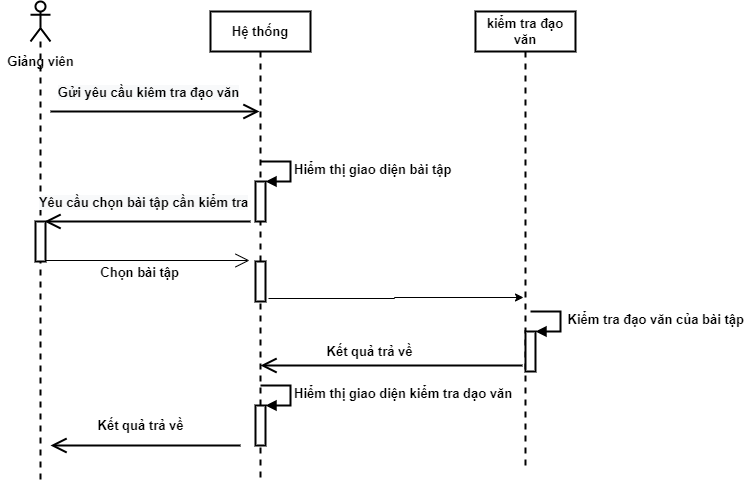

The diagram above was exported from draw.io. Its source (the exported page's mxGraphModel, read from the mxfile embedded in the PNG):
<mxGraphModel dx="1422" dy="705" grid="1" gridSize="10" guides="1" tooltips="1" connect="1" arrows="1" fold="1" page="1" pageScale="1" pageWidth="827" pageHeight="1169" math="0" shadow="0">
  <root>
    <mxCell id="0" />
    <mxCell id="1" parent="0" />
    <mxCell id="2" value="" style="shape=umlLifeline;participant=umlActor;perimeter=lifelinePerimeter;whiteSpace=wrap;html=1;container=1;collapsible=0;recursiveResize=0;verticalAlign=top;spacingTop=36;outlineConnect=0;strokeWidth=2;fontSize=13;fontStyle=1" parent="1" vertex="1">
      <mxGeometry x="210" y="180" width="20" height="480" as="geometry" />
    </mxCell>
    <mxCell id="3" value="" style="html=1;points=[];perimeter=orthogonalPerimeter;fontSize=13;strokeWidth=2;fontStyle=1" parent="2" vertex="1">
      <mxGeometry x="5" y="220" width="10" height="40" as="geometry" />
    </mxCell>
    <mxCell id="4" value="Hệ thống" style="shape=umlLifeline;perimeter=lifelinePerimeter;whiteSpace=wrap;html=1;container=1;collapsible=0;recursiveResize=0;outlineConnect=0;strokeWidth=2;fontSize=13;fontStyle=1" parent="1" vertex="1">
      <mxGeometry x="390" y="190" width="100" height="470" as="geometry" />
    </mxCell>
    <mxCell id="5" value="" style="html=1;points=[];perimeter=orthogonalPerimeter;fontSize=13;strokeWidth=2;fontStyle=1" parent="4" vertex="1">
      <mxGeometry x="45" y="250" width="10" height="40" as="geometry" />
    </mxCell>
    <mxCell id="6" value="" style="html=1;points=[];perimeter=orthogonalPerimeter;fontSize=13;fontStyle=1;strokeWidth=2;" parent="4" vertex="1">
      <mxGeometry x="45" y="170" width="10" height="40" as="geometry" />
    </mxCell>
    <mxCell id="7" value="Hiểm thị giao diện bài tập&amp;nbsp;" style="edgeStyle=orthogonalEdgeStyle;html=1;align=left;spacingLeft=2;endArrow=block;rounded=0;entryX=1;entryY=0;fontSize=13;fontStyle=1;strokeWidth=2;" parent="4" target="6" edge="1">
      <mxGeometry relative="1" as="geometry">
        <mxPoint x="50" y="150" as="sourcePoint" />
        <Array as="points">
          <mxPoint x="80" y="150" />
        </Array>
      </mxGeometry>
    </mxCell>
    <mxCell id="8" value="" style="html=1;points=[];perimeter=orthogonalPerimeter;fontSize=13;fontStyle=1;strokeWidth=2;" parent="4" vertex="1">
      <mxGeometry x="45" y="394" width="10" height="40" as="geometry" />
    </mxCell>
    <mxCell id="9" value="Hiểm thị giao diện kiểm tra dạo văn" style="edgeStyle=orthogonalEdgeStyle;html=1;align=left;spacingLeft=2;endArrow=block;rounded=0;entryX=1;entryY=0;fontSize=13;fontStyle=1;strokeWidth=2;" parent="4" target="8" edge="1">
      <mxGeometry relative="1" as="geometry">
        <mxPoint x="50" y="374" as="sourcePoint" />
        <Array as="points">
          <mxPoint x="80" y="374" />
        </Array>
      </mxGeometry>
    </mxCell>
    <mxCell id="10" value="kiểm tra đạo văn" style="shape=umlLifeline;perimeter=lifelinePerimeter;whiteSpace=wrap;html=1;container=1;collapsible=0;recursiveResize=0;outlineConnect=0;strokeWidth=2;fontSize=13;fontStyle=1" parent="1" vertex="1">
      <mxGeometry x="654.99" y="190" width="100" height="460" as="geometry" />
    </mxCell>
    <mxCell id="11" value="" style="html=1;points=[];perimeter=orthogonalPerimeter;fontSize=13;fontStyle=1;strokeWidth=2;" parent="10" vertex="1">
      <mxGeometry x="50" y="320" width="10" height="40" as="geometry" />
    </mxCell>
    <mxCell id="12" value="&amp;nbsp;Kiểm tra đạo văn của bài tập" style="edgeStyle=orthogonalEdgeStyle;html=1;align=left;spacingLeft=2;endArrow=block;rounded=0;entryX=1;entryY=0;fontSize=13;fontStyle=1;strokeWidth=2;" parent="10" target="11" edge="1">
      <mxGeometry relative="1" as="geometry">
        <mxPoint x="55" y="300" as="sourcePoint" />
        <Array as="points">
          <mxPoint x="85" y="300" />
        </Array>
      </mxGeometry>
    </mxCell>
    <mxCell id="13" value="" style="endArrow=open;endFill=1;endSize=12;html=1;rounded=0;strokeWidth=2;fontSize=13;fontStyle=1" parent="1" edge="1" target="4">
      <mxGeometry width="160" relative="1" as="geometry">
        <mxPoint x="230" y="290" as="sourcePoint" />
        <mxPoint x="425" y="290" as="targetPoint" />
      </mxGeometry>
    </mxCell>
    <mxCell id="14" value="&lt;span style=&quot;background-color: rgb(248, 249, 250);&quot;&gt;Gửi yêu cầu kiêm tra đạo văn&lt;/span&gt;" style="edgeLabel;html=1;align=center;verticalAlign=middle;resizable=0;points=[];fontSize=13;fontStyle=1" parent="13" vertex="1" connectable="0">
      <mxGeometry x="-0.2593" y="3" relative="1" as="geometry">
        <mxPoint x="20" y="-17" as="offset" />
      </mxGeometry>
    </mxCell>
    <mxCell id="15" value="" style="endArrow=open;endFill=1;endSize=12;html=1;rounded=0;strokeWidth=2;fontSize=13;fontStyle=1" parent="1" edge="1">
      <mxGeometry width="160" relative="1" as="geometry">
        <mxPoint x="430" y="400" as="sourcePoint" />
        <mxPoint x="224" y="400" as="targetPoint" />
      </mxGeometry>
    </mxCell>
    <mxCell id="16" value="&lt;span style=&quot;background-color: rgb(248, 249, 250);&quot;&gt;Yêu cầu chọn bài tập cần kiểm tra&lt;/span&gt;" style="edgeLabel;html=1;align=center;verticalAlign=middle;resizable=0;points=[];fontSize=13;fontStyle=1" parent="15" vertex="1" connectable="0">
      <mxGeometry x="0.1702" y="5" relative="1" as="geometry">
        <mxPoint x="13" y="-25" as="offset" />
      </mxGeometry>
    </mxCell>
    <mxCell id="17" value="&lt;span style=&quot;font-size: 13px;&quot;&gt;Giảng viên&lt;/span&gt;" style="text;html=1;align=center;verticalAlign=middle;resizable=0;points=[];autosize=1;strokeColor=none;fillColor=none;fontSize=13;fontStyle=1" parent="1" vertex="1">
      <mxGeometry x="180" y="230" width="80" height="20" as="geometry" />
    </mxCell>
    <mxCell id="18" value="" style="endArrow=open;endFill=1;endSize=12;html=1;rounded=0;fontSize=13;fontStyle=1" parent="1" edge="1">
      <mxGeometry width="160" relative="1" as="geometry">
        <mxPoint x="225" y="439" as="sourcePoint" />
        <mxPoint x="429" y="439" as="targetPoint" />
      </mxGeometry>
    </mxCell>
    <mxCell id="19" value="Chọn bài tập&amp;nbsp;" style="edgeLabel;html=1;align=center;verticalAlign=middle;resizable=0;points=[];fontSize=13;fontStyle=1" parent="18" vertex="1" connectable="0">
      <mxGeometry x="-0.1961" y="4" relative="1" as="geometry">
        <mxPoint x="13" y="15" as="offset" />
      </mxGeometry>
    </mxCell>
    <mxCell id="20" style="edgeStyle=orthogonalEdgeStyle;rounded=0;orthogonalLoop=1;jettySize=auto;html=1;fontSize=13;entryX=-0.3;entryY=0.15;entryDx=0;entryDy=0;entryPerimeter=0;fontStyle=1;exitX=1.3;exitY=0.925;exitDx=0;exitDy=0;exitPerimeter=0;" parent="1" source="5" edge="1">
      <mxGeometry relative="1" as="geometry">
        <mxPoint x="486" y="476" as="sourcePoint" />
        <mxPoint x="703" y="476" as="targetPoint" />
      </mxGeometry>
    </mxCell>
    <mxCell id="21" value="" style="endArrow=open;endFill=1;endSize=12;html=1;rounded=0;fontSize=13;fontStyle=1;strokeWidth=2;" parent="1" edge="1">
      <mxGeometry width="160" relative="1" as="geometry">
        <mxPoint x="702" y="544" as="sourcePoint" />
        <mxPoint x="440" y="544" as="targetPoint" />
      </mxGeometry>
    </mxCell>
    <mxCell id="22" value="Kết quả trả về" style="edgeLabel;html=1;align=center;verticalAlign=middle;resizable=0;points=[];fontSize=13;fontStyle=1" parent="1" vertex="1" connectable="0">
      <mxGeometry x="550" y="534" as="geometry">
        <mxPoint x="-2" y="-5" as="offset" />
      </mxGeometry>
    </mxCell>
    <mxCell id="23" value="" style="endArrow=open;endFill=1;endSize=12;html=1;rounded=0;fontSize=13;fontStyle=1;strokeWidth=2;" parent="1" edge="1">
      <mxGeometry width="160" relative="1" as="geometry">
        <mxPoint x="420" y="624" as="sourcePoint" />
        <mxPoint x="230" y="624" as="targetPoint" />
      </mxGeometry>
    </mxCell>
    <mxCell id="24" value="&lt;span style=&quot;font-size: 13px; font-weight: 700; background-color: rgb(255, 255, 255);&quot;&gt;Kết quả trả về&lt;/span&gt;" style="text;html=1;align=center;verticalAlign=middle;resizable=0;points=[];autosize=1;strokeColor=none;fillColor=none;" parent="1" vertex="1">
      <mxGeometry x="270" y="594" width="100" height="20" as="geometry" />
    </mxCell>
  </root>
</mxGraphModel>